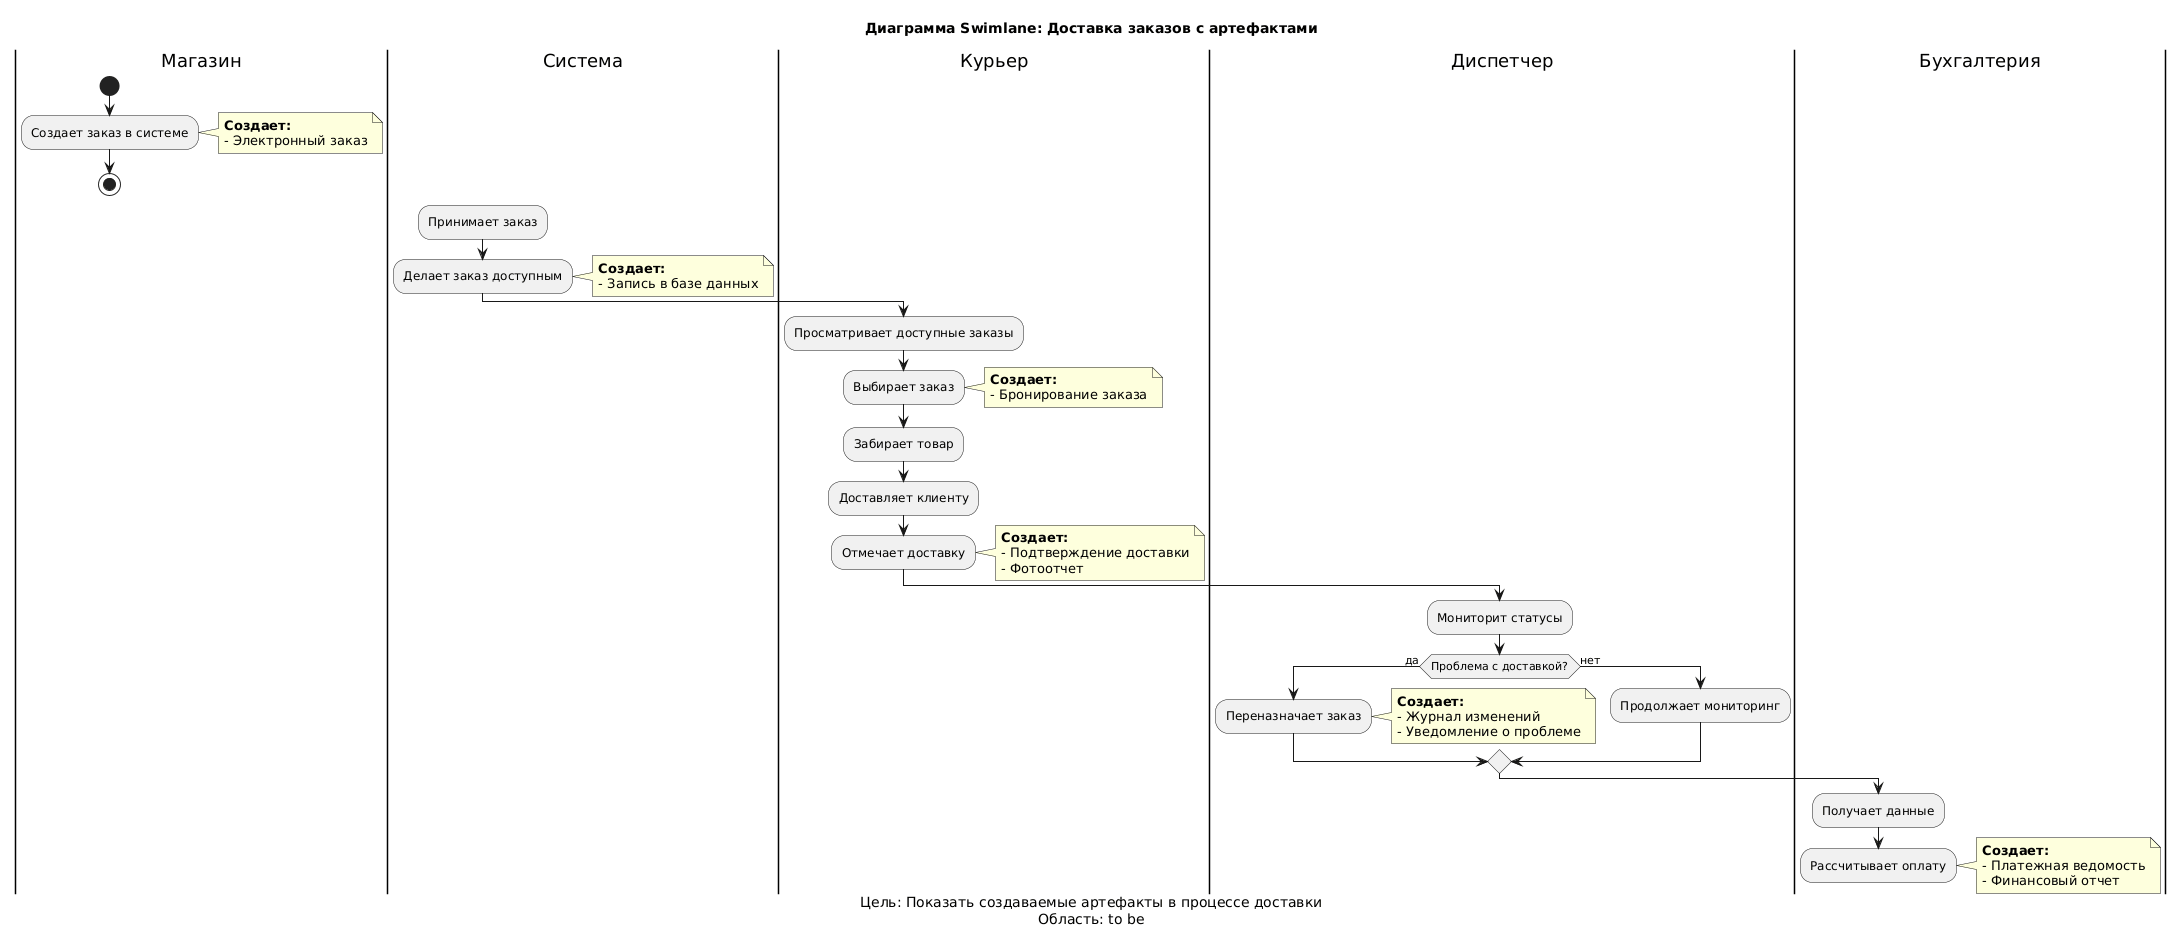

The diagram above was rendered by PlantUML. Its source (embedded in the PNG):
@startuml
title Диаграмма Swimlane: Доставка заказов с артефактами
caption Цель: Показать создаваемые артефакты в процессе доставки\nОбласть: to be

|Магазин|
start
:Создает заказ в системе;
note right
<b>Создает:</b>
- Электронный заказ
end note
stop

|Система|
:Принимает заказ;
:Делает заказ доступным;
note right
<b>Создает:</b>
- Запись в базе данных
end note

|Курьер|
:Просматривает доступные заказы;
:Выбирает заказ;
note right
<b>Создает:</b>
- Бронирование заказа
end note
:Забирает товар;
:Доставляет клиенту;
:Отмечает доставку;
note right
<b>Создает:</b>
- Подтверждение доставки
- Фотоотчет
end note

|Диспетчер|
:Мониторит статусы;
if (Проблема с доставкой?) then (да)
  :Переназначает заказ;
  note right
  <b>Создает:</b>
  - Журнал изменений
  - Уведомление о проблеме
  end note
else (нет)
  :Продолжает мониторинг;
endif

|Бухгалтерия|
:Получает данные;
:Рассчитывает оплату;
note right
<b>Создает:</b>
- Платежная ведомость
- Финансовый отчет
end note
@enduml